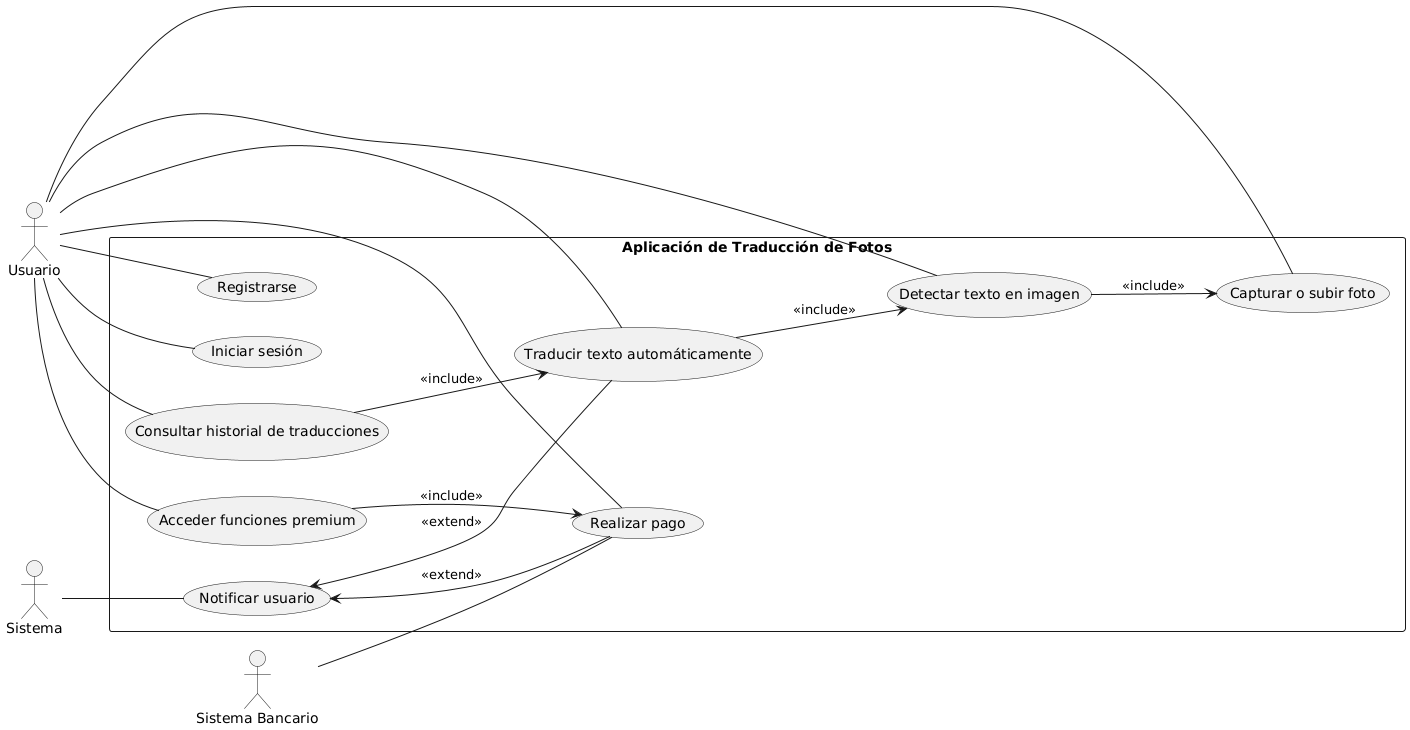

The diagram above was rendered by PlantUML. Its source (embedded in the PNG):
@startuml
left to right direction

actor "Usuario" as U
actor "Sistema" as SYS
actor "Sistema Bancario" as SB

rectangle "Aplicación de Traducción de Fotos" as ATF {
  (Registrarse) as UC1
  (Iniciar sesión) as UC2
  (Capturar o subir foto) as UC3
  (Detectar texto en imagen) as UC4
  (Traducir texto automáticamente) as UC5
  (Consultar historial de traducciones) as UC6
  (Realizar pago) as UC7
  (Acceder funciones premium) as UC8
  (Notificar usuario) as UC9

  UC4 --> UC3 : <<include>>
  UC5 --> UC4 : <<include>>
  UC6 --> UC5 : <<include>>
  UC8 --> UC7 : <<include>>

  UC9 <-- UC7 : <<extend>>
  UC9 <-- UC5 : <<extend>>
}

U -- UC1
U -- UC2
U -- UC3
U -- UC4
U -- UC5
U -- UC6
U -- UC7
U -- UC8

SYS -- UC9
SB -- UC7
@enduml